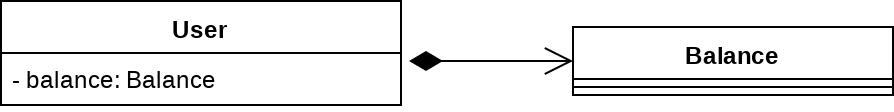

The diagram above was exported from draw.io. Its source (the exported page's mxGraphModel, read from the mxfile embedded in the PNG):
<mxGraphModel dx="1422" dy="761" grid="1" gridSize="10" guides="1" tooltips="1" connect="1" arrows="1" fold="1" page="1" pageScale="1.5" pageWidth="1169" pageHeight="826" background="none" math="0" shadow="0">
  <root>
    <mxCell id="0" style=";html=1;" />
    <mxCell id="1" style=";html=1;" parent="0" />
    <mxCell id="vqAmkvU0zLsqMv53i-C6-1" value="User" style="swimlane;fontStyle=1;align=center;verticalAlign=top;childLayout=stackLayout;horizontal=1;startSize=26;horizontalStack=0;resizeParent=1;resizeParentMax=0;resizeLast=0;collapsible=1;marginBottom=0;" parent="1" vertex="1">
      <mxGeometry x="20" y="29" width="200" height="52" as="geometry" />
    </mxCell>
    <mxCell id="vqAmkvU0zLsqMv53i-C6-2" value="- balance: Balance" style="text;strokeColor=none;fillColor=none;align=left;verticalAlign=top;spacingLeft=4;spacingRight=4;overflow=hidden;rotatable=0;points=[[0,0.5],[1,0.5]];portConstraint=eastwest;" parent="vqAmkvU0zLsqMv53i-C6-1" vertex="1">
      <mxGeometry y="26" width="200" height="26" as="geometry" />
    </mxCell>
    <mxCell id="vqAmkvU0zLsqMv53i-C6-5" value="Balance" style="swimlane;fontStyle=1;align=center;verticalAlign=top;childLayout=stackLayout;horizontal=1;startSize=26;horizontalStack=0;resizeParent=1;resizeParentMax=0;resizeLast=0;collapsible=1;marginBottom=0;" parent="1" vertex="1">
      <mxGeometry x="306" y="42" width="160" height="34" as="geometry" />
    </mxCell>
    <mxCell id="vqAmkvU0zLsqMv53i-C6-7" value="" style="line;strokeWidth=1;fillColor=none;align=left;verticalAlign=middle;spacingTop=-1;spacingLeft=3;spacingRight=3;rotatable=0;labelPosition=right;points=[];portConstraint=eastwest;" parent="vqAmkvU0zLsqMv53i-C6-5" vertex="1">
      <mxGeometry y="26" width="160" height="8" as="geometry" />
    </mxCell>
    <mxCell id="zZmoI51fbkJ-MVc1UQup-4" value="" style="endArrow=open;html=1;endSize=12;startArrow=diamondThin;startSize=14;startFill=1;edgeStyle=orthogonalEdgeStyle;align=left;verticalAlign=bottom;exitX=1.02;exitY=0.154;exitDx=0;exitDy=0;exitPerimeter=0;entryX=0;entryY=0.5;entryDx=0;entryDy=0;" edge="1" parent="1" source="vqAmkvU0zLsqMv53i-C6-2" target="vqAmkvU0zLsqMv53i-C6-5">
      <mxGeometry x="-0.264" y="29" relative="1" as="geometry">
        <mxPoint x="189" y="140" as="sourcePoint" />
        <mxPoint x="310" y="100" as="targetPoint" />
        <mxPoint as="offset" />
      </mxGeometry>
    </mxCell>
  </root>
</mxGraphModel>